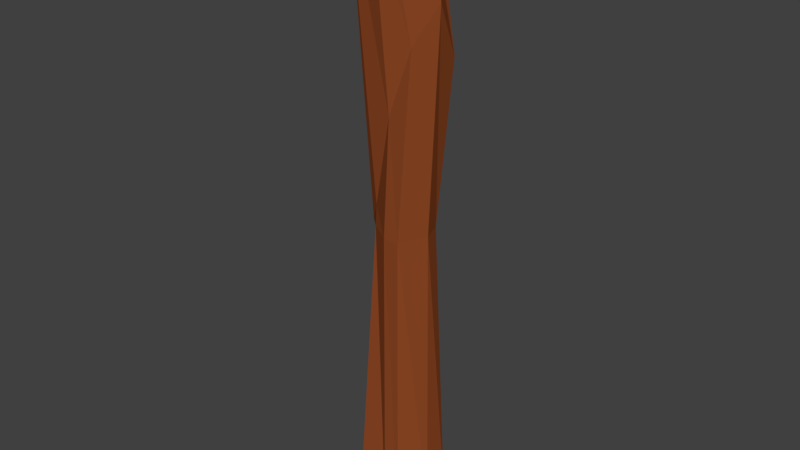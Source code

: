 # Source: column.blend  (saved by Blender 2.78.0; exported with 4.5.12 LTS)
import bpy
from mathutils import Matrix  # noqa: F401  (used for matrix-valued properties, if any)

bpy.ops.wm.read_factory_settings(use_empty=True)
scene = bpy.context.scene
scene.name = 'Scene'

# ---- collections
col_collection_1 = bpy.data.collections.new('Collection 1'); scene.collection.children.link(col_collection_1)

# ---- materials (node trees are filled in below, after node groups)
mat_cavernrock_001 = bpy.data.materials.new('cavernrock.001')
mat_cavernrock_001.alpha_threshold = 0.0
mat_cavernrock_001.use_transparent_shadow = False
mat_cavernrock_001.diffuse_color = (0.2883, 0.06919, 0.01963, 1.0)
mat_cavernrock_001.roughness = 0.5

# ---- material node trees

# ---- world
world_world = bpy.data.worlds.new('World'); scene.world = world_world
world_world.color = (0.05088, 0.05088, 0.05088)
world_world.use_sun_shadow = False
world_world.sun_shadow_jitter_overblur = 0.0
world_world.cycles.sampling_method = 'MANUAL'

# ---- meshes
me_cube_007 = bpy.data.meshes.new('Cube.007')
me_cube_007.from_pydata([(-1.0, -1.0, -1.073), (-0.9219, -1.117, 0.9271), (-1.0, 1.0, -1.073), (-1.0, 1.0, 0.9271), (0.7848, -1.0, -1.073), (0.5985, -1.327, 0.9271), (1.351, 1.0, -1.073), (0.985, 0.4389, 0.9422), (-1.0, 0.0, -1.073), (-0.6033, -0.4577, -0.07294), (-1.257, 0.0, 0.9271), (-1.0, 1.0, -0.07294), (0.1753, 1.0, -1.073), (0.2954, 1.087, 0.9271), (0.9523, 0.767, -0.07294), (1.351, 0.0, -1.073), (1.046, -0.0378, 0.9422), (0.7848, -1.0, -0.07294), (0.1753, -1.0, -1.073), (0.1753, -1.423, 0.9271), (0.1753, -0.2699, 0.9271), (0.1753, 0.0, -1.073), (0.1753, -0.9509, -0.07294), (1.185, 0.06114, -0.07294), (0.1753, 1.0, -0.07294), (-1.0, 0.0, -0.07294), (-0.6818, -0.3145, -0.00762), (-1.0, 1.272, -0.2436), (1.158, 1.308, 0.4511), (1.038, -0.6698, 0.5164), (0.1753, -0.679, 0.3001), (1.409, 0.2647, 0.6289), (-0.4722, 1.272, -0.07294), (0.1753, 1.376, 0.1277), (-1.046, -0.04222, -0.07294), (-1.0, 0.3671, -0.1597)], [], [(25, 10, 3, 11), (33, 13, 7, 28), (31, 16, 5, 29), (30, 19, 1, 26), (21, 15, 4, 18), (20, 10, 1, 19), (16, 20, 19, 5), (7, 13, 20, 16), (13, 3, 10, 20), (8, 21, 18, 0), (2, 12, 21, 8), (12, 6, 15, 21), (18, 22, 9, 0), (4, 17, 22, 18), (29, 5, 19, 30), (15, 23, 17, 4), (6, 14, 23, 15), (28, 7, 16, 31), (12, 24, 14, 6), (27, 11, 32), (32, 33, 24), (35, 25, 11, 27), (35, 34, 25), (26, 1, 10, 25, 34), (0, 9, 34, 35, 8), (11, 3, 13, 33, 32), (23, 31, 29, 17), (17, 29, 30, 22), (24, 33, 28, 14), (14, 28, 31, 23), (2, 27, 32, 24, 12), (8, 35, 27, 2), (22, 30, 26, 9), (9, 26, 34)])
_uv = me_cube_007.uv_layers.new(name='UVMap')
_uv.uv.foreach_set('vector', [0.5398, 0.5866, 0.3892, 0.5858, 0.3886, 0.437, 0.5398, 0.437, 0.8726, 0.1755, 0.9951, 0.1967, 1.0, 0.3016, 0.9187, 0.3237, 0.4335, 0.2668, 0.3885, 0.2037, 0.3914, 0.0, 0.4514, 0.1165, 0.7916, 0.8725, 0.6909, 0.8941, 0.7076, 0.7245, 0.8187, 0.7357, 0.1505, 0.5739, 0.1505, 0.3982, 0.301, 0.4822, 0.301, 0.5734, 0.172, 0.1928, 0.2452, 0.3982, 0.0708, 0.3745, 0.0, 0.2194, 0.1865, 0.05877, 0.172, 0.1928, 0.0, 0.2194, 0.004615, 0.1547, 0.259, 0.05672, 0.3717, 0.1437, 0.172, 0.1928, 0.1865, 0.05877, 0.3717, 0.1437, 0.3885, 0.3371, 0.2452, 0.3982, 0.172, 0.1928, 0.1505, 0.7497, 0.1505, 0.5739, 0.301, 0.5734, 0.301, 0.7491, 0.0, 0.7502, 3.604e-08, 0.5745, 0.1505, 0.5739, 0.1505, 0.7497, 3.604e-08, 0.5745, 7.208e-08, 0.3987, 0.1505, 0.3982, 0.1505, 0.5739, 0.6999, 0.5509, 0.8448, 0.5316, 0.8801, 0.6533, 0.7174, 0.7245, 0.6909, 0.4609, 0.8334, 0.4409, 0.8448, 0.5316, 0.6999, 0.5509, 0.8187, 1.0, 0.7162, 0.9539, 0.6909, 0.8941, 0.7916, 0.8725, 0.6902, 0.2287, 0.5408, 0.2265, 0.5416, 0.05689, 0.6925, 0.05791, 0.6925, 0.3666, 0.5443, 0.3103, 0.5408, 0.2265, 0.6902, 0.2287, 0.3885, 0.01405, 0.259, 0.05672, 0.1865, 0.05877, 0.2257, 0.0, 0.8453, 0.1759, 0.6943, 0.176, 0.6925, 0.05916, 0.8453, 0.0, 0.3432, 0.4782, 0.301, 0.4782, 0.3399, 0.3982, 0.9023, 0.9574, 0.8562, 0.8688, 0.9135, 0.8529, 0.5529, 0.5317, 0.5398, 0.5866, 0.5398, 0.437, 0.5656, 0.3963, 0.3495, 0.3982, 0.3495, 0.4603, 0.3432, 0.4533, 0.5292, 0.6347, 0.3885, 0.754, 0.3892, 0.5858, 0.5398, 0.5866, 0.5399, 0.5928, 0.6909, 0.7363, 0.539, 0.6564, 0.5399, 0.5928, 0.5529, 0.5317, 0.6909, 0.5867, 0.8491, 0.0, 1.0, 0.003146, 0.9951, 0.1967, 0.8726, 0.1755, 0.8453, 0.07825, 0.5408, 0.2265, 0.4335, 0.2668, 0.4514, 0.1165, 0.5416, 0.05689, 0.8334, 0.4409, 0.9296, 0.3963, 0.9111, 0.5279, 0.8448, 0.5316, 0.9135, 0.8529, 0.8562, 0.8688, 0.8187, 0.7245, 0.9135, 0.7315, 0.5443, 0.3103, 0.4648, 0.3963, 0.4335, 0.2668, 0.5408, 0.2265, 0.8453, 0.3517, 0.7221, 0.3525, 0.6964, 0.2735, 0.6943, 0.176, 0.8453, 0.1759, 0.6909, 0.5867, 0.5529, 0.5317, 0.5656, 0.3963, 0.6909, 0.437, 0.8448, 0.5316, 0.9111, 0.5279, 0.8975, 0.6656, 0.8801, 0.6533, 0.8801, 0.6533, 0.8975, 0.6656, 0.9067, 0.7245])
me_cube_007.materials.append(mat_cavernrock_001)
me_cube_007.use_remesh_preserve_volume = False
me_cube_007.use_remesh_preserve_attributes = False
me_cube_007.use_mirror_vertex_groups = False
me_cube_007.update()

# ---- objects
ob_cube_007 = bpy.data.objects.new('Cube.007', me_cube_007)

# ---- transforms, parenting, visibility, modifiers, constraints
ob_cube_007.location = (0.0, 0.0, 0.0)
ob_cube_007.scale = (2.0, 2.0, 21.97)
ob_cube_007.lineart.crease_threshold = 0.0

# ---- collection membership
col_collection_1.objects.link(ob_cube_007)

# ---- scene / render settings (as saved in the file)
scene.frame_start = 1; scene.frame_end = 250; scene.frame_set(0)
scene.render.engine = 'BLENDER_EEVEE_NEXT'
scene.render.resolution_percentage = 50
scene.render.dither_intensity = 0.0
scene.cycles.use_denoising = False
scene.cycles.samples = 128
scene.cycles.sampling_pattern = 'TABULATED_SOBOL'
scene.cycles.light_sampling_threshold = 0.0
scene.cycles.use_adaptive_sampling = False
scene.cycles.use_light_tree = False
scene.cycles.blur_glossy = 0.0
scene.cycles.sample_clamp_indirect = 0.0
scene.view_settings.view_transform = 'Standard'
bpy.context.view_layer.update()

# ---- added for rendering (the .blend has no active camera and no usable light): camera, sun
cam_auto = bpy.data.cameras.new('AutoCamera')
cam_auto.lens = 50.0
cam_auto.sensor_width = 36.0
cam_auto.clip_end = 1000.0
ob_auto_camera = bpy.data.objects.new('AutoCamera', cam_auto)
scene.collection.objects.link(ob_auto_camera)
ob_auto_camera.location = (41.7338, -49.9447, 31.8294)
ob_auto_camera.rotation_euler = (1.09748, -7.21219e-08, 0.694738)
scene.camera = ob_auto_camera
light_auto_sun = bpy.data.lights.new('AutoSun', 'SUN')
light_auto_sun.energy = 3.0
light_auto_sun.angle = 0.0523599
ob_auto_sun = bpy.data.objects.new('AutoSun', light_auto_sun)
scene.collection.objects.link(ob_auto_sun)
ob_auto_sun.rotation_euler = (0.872665, 0.174533, 0.523599)
bpy.context.view_layer.update()
